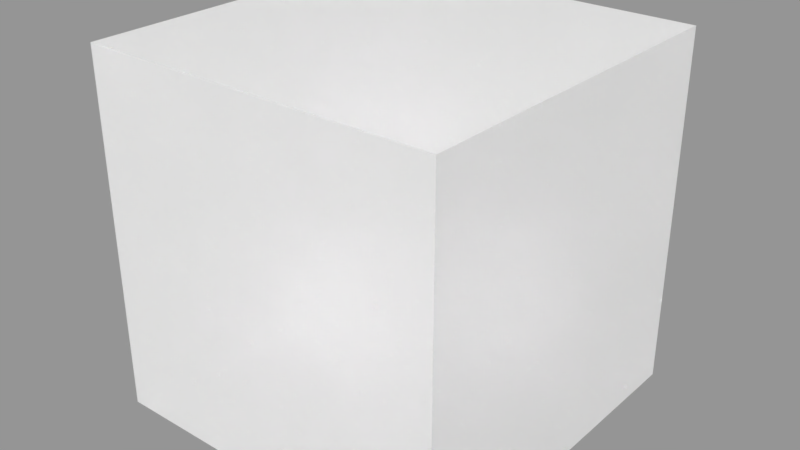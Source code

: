 # Source: FF_Foam.blend  (saved by Blender 2.79.0; exported with 4.5.12 LTS)
import bpy
from mathutils import Matrix  # noqa: F401  (used for matrix-valued properties, if any)

bpy.ops.wm.read_factory_settings(use_empty=True)
scene = bpy.context.scene
scene.name = 'Scene'

# ---- collections
col_collection_1 = bpy.data.collections.new('Collection 1'); scene.collection.children.link(col_collection_1)

# ---- materials (node trees are filled in below, after node groups)
mat_ff_foam = bpy.data.materials.new('FF Foam')
mat_ff_foam.alpha_threshold = 0.0
mat_ff_foam.roughness = 0.5

# ---- material node trees
mat_ff_foam.use_nodes = True; mat_ff_foam.node_tree.nodes.clear()
_N = mat_ff_foam.node_tree.nodes; _L = mat_ff_foam.node_tree.links
n0 = _N.new('ShaderNodeOutputMaterial'); n0.name = 'Material Output'; n0.location = (300, 300)
n1 = _N.new('ShaderNodeBsdfPrincipled'); n1.name = 'Principled BSDF'; n1.location = (58, 527)
n1.width = 150
n1.subsurface_method = 'BURLEY'
n1.inputs[0].default_value = (1.0, 1.0, 1.0, 1.0)
n1.inputs[2].default_value = 0.2667
n1.inputs[3].default_value = 1.2
n1.inputs[9].default_value = (1.0, 1.0, 1.0)
n1.inputs[13].default_value = 0.075
n1.inputs[18].default_value = 0.275
n1.inputs[20].default_value = 0.0
_L.new(n1.outputs[0], n0.inputs[0])
n0.is_active_output = True

# ---- meshes
me_cube = bpy.data.meshes.new('Cube')
me_cube.from_pydata([(-1.0, -1.0, -1.0), (-1.0, -1.0, 1.0), (-1.0, 1.0, -1.0), (-1.0, 1.0, 1.0), (1.0, -1.0, -1.0), (1.0, -1.0, 1.0), (1.0, 1.0, -1.0), (1.0, 1.0, 1.0)], [], [(0, 1, 3, 2), (2, 3, 7, 6), (6, 7, 5, 4), (4, 5, 1, 0), (2, 6, 4, 0), (7, 3, 1, 5)])
me_cube.materials.append(mat_ff_foam)
me_cube.use_remesh_preserve_volume = False
me_cube.use_remesh_preserve_attributes = False
me_cube.use_mirror_vertex_groups = False
me_cube.update()

# ---- objects
ob_cube = bpy.data.objects.new('Cube', me_cube)

# ---- transforms, parenting, visibility, modifiers, constraints
ob_cube.location = (0.0, 0.0, 0.0)
ob_cube.lineart.crease_threshold = 0.0

# ---- collection membership
col_collection_1.objects.link(ob_cube)

# ---- scene / render settings (as saved in the file)
scene.frame_start = 1; scene.frame_end = 250; scene.frame_set(1)
scene.render.engine = 'CYCLES'
scene.render.resolution_percentage = 50
scene.render.dither_intensity = 0.0
scene.cycles.use_denoising = False
scene.cycles.samples = 128
scene.cycles.sampling_pattern = 'TABULATED_SOBOL'
scene.cycles.use_adaptive_sampling = False
scene.cycles.use_light_tree = False
scene.cycles.blur_glossy = 0.0
scene.cycles.sample_clamp_indirect = 0.0
scene.view_settings.view_transform = 'Standard'
bpy.context.view_layer.update()

# ---- added for rendering (the .blend has no active camera and no usable light): camera, sun + grey world if the file has none
cam_auto = bpy.data.cameras.new('AutoCamera')
cam_auto.lens = 50.0
cam_auto.sensor_width = 36.0
cam_auto.clip_end = 1000.0
ob_auto_camera = bpy.data.objects.new('AutoCamera', cam_auto)
scene.collection.objects.link(ob_auto_camera)
ob_auto_camera.location = (3.20507, -3.84609, 2.56406)
ob_auto_camera.rotation_euler = (1.09748, -7.21219e-08, 0.694738)
scene.camera = ob_auto_camera
light_auto_sun = bpy.data.lights.new('AutoSun', 'SUN')
light_auto_sun.energy = 3.0
light_auto_sun.angle = 0.0523599
ob_auto_sun = bpy.data.objects.new('AutoSun', light_auto_sun)
scene.collection.objects.link(ob_auto_sun)
ob_auto_sun.rotation_euler = (0.872665, 0.174533, 0.523599)
if scene.world is None:
    world_auto = bpy.data.worlds.new('AutoWorld')
    world_auto.color = (0.3, 0.3, 0.3)
    scene.world = world_auto
bpy.context.view_layer.update()
